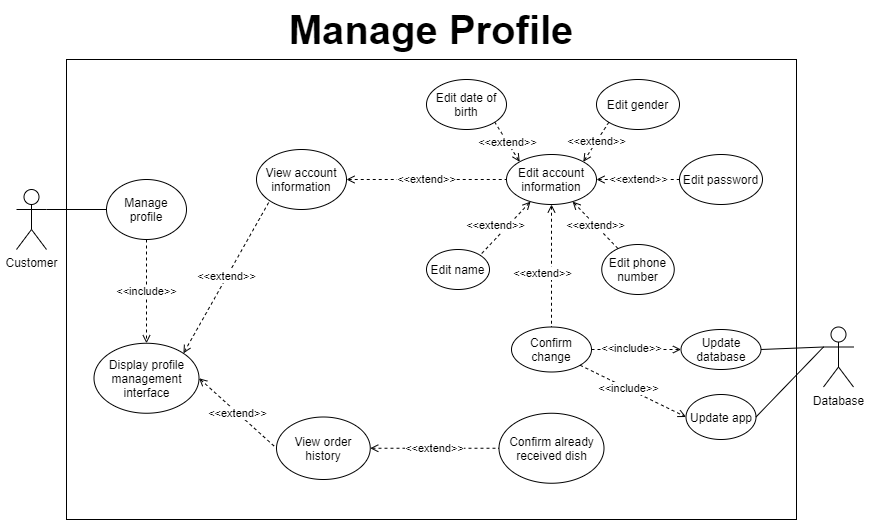

The diagram above was exported from draw.io. Its source (the exported page's mxGraphModel, read from the mxfile embedded in the PNG):
<mxGraphModel dx="1038" dy="599" grid="1" gridSize="10" guides="1" tooltips="1" connect="1" arrows="1" fold="1" page="1" pageScale="1" pageWidth="827" pageHeight="1169" math="0" shadow="0">
  <root>
    <mxCell id="EQg2KC1dNH0uTwvOTKL6-0" />
    <mxCell id="EQg2KC1dNH0uTwvOTKL6-1" parent="EQg2KC1dNH0uTwvOTKL6-0" />
    <mxCell id="ykdWrNLiyjZlKJdRFTBY-13" value="" style="rounded=0;whiteSpace=wrap;html=1;" parent="EQg2KC1dNH0uTwvOTKL6-1" vertex="1">
      <mxGeometry x="70" y="290" width="730" height="460" as="geometry" />
    </mxCell>
    <mxCell id="EQg2KC1dNH0uTwvOTKL6-2" value="Customer" style="shape=umlActor;verticalLabelPosition=bottom;verticalAlign=top;html=1;outlineConnect=0;" parent="EQg2KC1dNH0uTwvOTKL6-1" vertex="1">
      <mxGeometry x="20" y="420" width="30" height="60" as="geometry" />
    </mxCell>
    <mxCell id="cnu-jWkXhnx6frextXGi-0" value="Manage profile" style="ellipse;whiteSpace=wrap;html=1;" parent="EQg2KC1dNH0uTwvOTKL6-1" vertex="1">
      <mxGeometry x="110" y="410" width="80" height="60" as="geometry" />
    </mxCell>
    <mxCell id="cnu-jWkXhnx6frextXGi-1" value="" style="endArrow=none;html=1;exitX=1;exitY=0.3333333333333333;exitDx=0;exitDy=0;exitPerimeter=0;entryX=0;entryY=0.5;entryDx=0;entryDy=0;" parent="EQg2KC1dNH0uTwvOTKL6-1" source="EQg2KC1dNH0uTwvOTKL6-2" target="cnu-jWkXhnx6frextXGi-0" edge="1">
      <mxGeometry width="50" height="50" relative="1" as="geometry">
        <mxPoint x="330" y="510" as="sourcePoint" />
        <mxPoint x="380" y="460" as="targetPoint" />
      </mxGeometry>
    </mxCell>
    <mxCell id="2N4J-qwNTXofdfR0BGb_-0" value="Display profile management interface" style="ellipse;whiteSpace=wrap;html=1;" parent="EQg2KC1dNH0uTwvOTKL6-1" vertex="1">
      <mxGeometry x="97.5" y="573.75" width="105" height="70" as="geometry" />
    </mxCell>
    <mxCell id="7fwlvoHuT5C-J9Yo7XT1-0" value="&amp;lt;&amp;lt;include&amp;gt;&amp;gt;" style="endArrow=open;dashed=1;html=1;endFill=0;entryX=0.5;entryY=0;entryDx=0;entryDy=0;" parent="EQg2KC1dNH0uTwvOTKL6-1" source="cnu-jWkXhnx6frextXGi-0" target="2N4J-qwNTXofdfR0BGb_-0" edge="1">
      <mxGeometry width="50" height="50" relative="1" as="geometry">
        <mxPoint x="148.2842712474619" y="267.6776695296637" as="sourcePoint" />
        <mxPoint x="230" y="590" as="targetPoint" />
      </mxGeometry>
    </mxCell>
    <mxCell id="QfRoFwPKEcf7Kf8smXgp-0" value="View account information" style="ellipse;whiteSpace=wrap;html=1;" parent="EQg2KC1dNH0uTwvOTKL6-1" vertex="1">
      <mxGeometry x="260" y="380" width="90" height="60" as="geometry" />
    </mxCell>
    <mxCell id="r_-YVooVrjqySVL0mxz3-0" value="&amp;lt;&amp;lt;extend&amp;gt;&amp;gt;" style="endArrow=none;dashed=1;html=1;startArrow=open;startFill=0;entryX=0;entryY=1;entryDx=0;entryDy=0;exitX=1;exitY=0;exitDx=0;exitDy=0;" parent="EQg2KC1dNH0uTwvOTKL6-1" source="2N4J-qwNTXofdfR0BGb_-0" target="QfRoFwPKEcf7Kf8smXgp-0" edge="1">
      <mxGeometry width="50" height="50" relative="1" as="geometry">
        <mxPoint x="539.9971804417269" y="328.57136593045516" as="sourcePoint" />
        <mxPoint x="569.2412626584708" y="279.99873734152925" as="targetPoint" />
      </mxGeometry>
    </mxCell>
    <mxCell id="BLYVYzjXPC4o_VCpeAQk-0" value="Edit name" style="ellipse;whiteSpace=wrap;html=1;" parent="EQg2KC1dNH0uTwvOTKL6-1" vertex="1">
      <mxGeometry x="430" y="480" width="63" height="40" as="geometry" />
    </mxCell>
    <mxCell id="gIunrzXCinX32GaHcrdW-2" value="Edit date of birth" style="ellipse;whiteSpace=wrap;html=1;" parent="EQg2KC1dNH0uTwvOTKL6-1" vertex="1">
      <mxGeometry x="430" y="310" width="80" height="50" as="geometry" />
    </mxCell>
    <mxCell id="gIunrzXCinX32GaHcrdW-4" value="Edit phone number" style="ellipse;whiteSpace=wrap;html=1;" parent="EQg2KC1dNH0uTwvOTKL6-1" vertex="1">
      <mxGeometry x="605.25" y="475" width="72.5" height="50" as="geometry" />
    </mxCell>
    <mxCell id="gIunrzXCinX32GaHcrdW-5" value="Edit gender" style="ellipse;whiteSpace=wrap;html=1;" parent="EQg2KC1dNH0uTwvOTKL6-1" vertex="1">
      <mxGeometry x="600" y="310" width="83" height="50" as="geometry" />
    </mxCell>
    <mxCell id="nT97G2kdLJU-zvWfuncH-0" value="Confirm change" style="ellipse;whiteSpace=wrap;html=1;" parent="EQg2KC1dNH0uTwvOTKL6-1" vertex="1">
      <mxGeometry x="515" y="557.5" width="80" height="45" as="geometry" />
    </mxCell>
    <mxCell id="TcOdfdVhfrPJFZFw4frs-0" value="Update database" style="ellipse;whiteSpace=wrap;html=1;" parent="EQg2KC1dNH0uTwvOTKL6-1" vertex="1">
      <mxGeometry x="684.5" y="560" width="80" height="40" as="geometry" />
    </mxCell>
    <mxCell id="TcOdfdVhfrPJFZFw4frs-1" value="Update app" style="ellipse;whiteSpace=wrap;html=1;" parent="EQg2KC1dNH0uTwvOTKL6-1" vertex="1">
      <mxGeometry x="689.5" y="625" width="70" height="45" as="geometry" />
    </mxCell>
    <mxCell id="9gCRasGIJtpQ_VNFlDcm-0" value="Edit account information" style="ellipse;whiteSpace=wrap;html=1;" parent="EQg2KC1dNH0uTwvOTKL6-1" vertex="1">
      <mxGeometry x="510" y="385" width="90" height="50" as="geometry" />
    </mxCell>
    <mxCell id="FRsNvNXmLsc2qd-0-Cmb-5" value="Confirm already received dish" style="ellipse;whiteSpace=wrap;html=1;" parent="EQg2KC1dNH0uTwvOTKL6-1" vertex="1">
      <mxGeometry x="502.5" y="643.75" width="105" height="70" as="geometry" />
    </mxCell>
    <mxCell id="FRsNvNXmLsc2qd-0-Cmb-9" value="&amp;lt;&amp;lt;extend&amp;gt;&amp;gt;" style="endArrow=none;dashed=1;html=1;startArrow=open;startFill=0;" parent="EQg2KC1dNH0uTwvOTKL6-1" source="FRsNvNXmLsc2qd-0-Cmb-10" target="FRsNvNXmLsc2qd-0-Cmb-5" edge="1">
      <mxGeometry width="50" height="50" relative="1" as="geometry">
        <mxPoint x="410" y="675" as="sourcePoint" />
        <mxPoint x="851.0000000000068" y="720" as="targetPoint" />
      </mxGeometry>
    </mxCell>
    <mxCell id="FRsNvNXmLsc2qd-0-Cmb-10" value="View order history" style="ellipse;whiteSpace=wrap;html=1;" parent="EQg2KC1dNH0uTwvOTKL6-1" vertex="1">
      <mxGeometry x="280" y="647.5" width="93.75" height="62.5" as="geometry" />
    </mxCell>
    <mxCell id="YX0A3CoEqVN0ACLIr2Rc-2" value="&amp;lt;&amp;lt;extend&amp;gt;&amp;gt;" style="endArrow=none;dashed=1;html=1;startArrow=open;startFill=0;entryX=0;entryY=0.5;entryDx=0;entryDy=0;exitX=1;exitY=0.5;exitDx=0;exitDy=0;" parent="EQg2KC1dNH0uTwvOTKL6-1" source="QfRoFwPKEcf7Kf8smXgp-0" target="9gCRasGIJtpQ_VNFlDcm-0" edge="1">
      <mxGeometry width="50" height="50" relative="1" as="geometry">
        <mxPoint x="474" y="390" as="sourcePoint" />
        <mxPoint x="580.0000000000068" y="390" as="targetPoint" />
      </mxGeometry>
    </mxCell>
    <mxCell id="YX0A3CoEqVN0ACLIr2Rc-3" value="&amp;lt;&amp;lt;include&amp;gt;&amp;gt;" style="endArrow=open;dashed=1;html=1;endFill=0;entryX=0;entryY=0.5;entryDx=0;entryDy=0;exitX=1;exitY=1;exitDx=0;exitDy=0;" parent="EQg2KC1dNH0uTwvOTKL6-1" source="nT97G2kdLJU-zvWfuncH-0" target="TcOdfdVhfrPJFZFw4frs-1" edge="1">
      <mxGeometry x="-0.0845" y="1" width="50" height="50" relative="1" as="geometry">
        <mxPoint x="777" y="670" as="sourcePoint" />
        <mxPoint x="901" y="670" as="targetPoint" />
        <mxPoint x="-1" as="offset" />
      </mxGeometry>
    </mxCell>
    <mxCell id="YX0A3CoEqVN0ACLIr2Rc-6" value="&amp;lt;&amp;lt;extend&amp;gt;&amp;gt;" style="endArrow=none;dashed=1;html=1;startArrow=open;startFill=0;entryX=0;entryY=0.5;entryDx=0;entryDy=0;exitX=1;exitY=0.5;exitDx=0;exitDy=0;" parent="EQg2KC1dNH0uTwvOTKL6-1" source="2N4J-qwNTXofdfR0BGb_-0" target="FRsNvNXmLsc2qd-0-Cmb-10" edge="1">
      <mxGeometry width="50" height="50" relative="1" as="geometry">
        <mxPoint x="514" y="410" as="sourcePoint" />
        <mxPoint x="620" y="410" as="targetPoint" />
      </mxGeometry>
    </mxCell>
    <mxCell id="ykdWrNLiyjZlKJdRFTBY-0" value="&amp;lt;&amp;lt;extend&amp;gt;&amp;gt;" style="endArrow=none;dashed=1;html=1;startArrow=open;startFill=0;entryX=0.5;entryY=0;entryDx=0;entryDy=0;" parent="EQg2KC1dNH0uTwvOTKL6-1" source="9gCRasGIJtpQ_VNFlDcm-0" target="nT97G2kdLJU-zvWfuncH-0" edge="1">
      <mxGeometry x="0.1264" y="-9" width="50" height="50" relative="1" as="geometry">
        <mxPoint x="444" y="360" as="sourcePoint" />
        <mxPoint x="550" y="360" as="targetPoint" />
        <Array as="points" />
        <mxPoint as="offset" />
      </mxGeometry>
    </mxCell>
    <mxCell id="ykdWrNLiyjZlKJdRFTBY-2" value="&amp;lt;&amp;lt;extend&amp;gt;&amp;gt;" style="endArrow=none;dashed=1;html=1;startArrow=open;startFill=0;entryX=0;entryY=1;entryDx=0;entryDy=0;exitX=1;exitY=0;exitDx=0;exitDy=0;" parent="EQg2KC1dNH0uTwvOTKL6-1" source="9gCRasGIJtpQ_VNFlDcm-0" target="gIunrzXCinX32GaHcrdW-5" edge="1">
      <mxGeometry width="50" height="50" relative="1" as="geometry">
        <mxPoint x="810" y="400" as="sourcePoint" />
        <mxPoint x="916" y="400" as="targetPoint" />
      </mxGeometry>
    </mxCell>
    <mxCell id="ykdWrNLiyjZlKJdRFTBY-3" value="&amp;lt;&amp;lt;extend&amp;gt;&amp;gt;" style="endArrow=none;dashed=1;html=1;startArrow=open;startFill=0;exitX=0;exitY=0;exitDx=0;exitDy=0;entryX=1;entryY=1;entryDx=0;entryDy=0;" parent="EQg2KC1dNH0uTwvOTKL6-1" source="9gCRasGIJtpQ_VNFlDcm-0" target="gIunrzXCinX32GaHcrdW-2" edge="1">
      <mxGeometry width="50" height="50" relative="1" as="geometry">
        <mxPoint x="597" y="440" as="sourcePoint" />
        <mxPoint x="510" y="360" as="targetPoint" />
      </mxGeometry>
    </mxCell>
    <mxCell id="ykdWrNLiyjZlKJdRFTBY-5" value="&amp;lt;&amp;lt;extend&amp;gt;&amp;gt;" style="endArrow=none;dashed=1;html=1;startArrow=open;startFill=0;entryX=1;entryY=0;entryDx=0;entryDy=0;" parent="EQg2KC1dNH0uTwvOTKL6-1" source="9gCRasGIJtpQ_VNFlDcm-0" target="BLYVYzjXPC4o_VCpeAQk-0" edge="1">
      <mxGeometry x="0.1159" y="-9" width="50" height="50" relative="1" as="geometry">
        <mxPoint x="564" y="410" as="sourcePoint" />
        <mxPoint x="670" y="410" as="targetPoint" />
        <mxPoint as="offset" />
      </mxGeometry>
    </mxCell>
    <mxCell id="ykdWrNLiyjZlKJdRFTBY-8" value="Database" style="shape=umlActor;verticalLabelPosition=bottom;verticalAlign=top;html=1;outlineConnect=0;" parent="EQg2KC1dNH0uTwvOTKL6-1" vertex="1">
      <mxGeometry x="827" y="557.5" width="30" height="60" as="geometry" />
    </mxCell>
    <mxCell id="ykdWrNLiyjZlKJdRFTBY-11" value="" style="endArrow=none;html=1;entryX=0;entryY=0.3333333333333333;entryDx=0;entryDy=0;entryPerimeter=0;exitX=1;exitY=0.5;exitDx=0;exitDy=0;" parent="EQg2KC1dNH0uTwvOTKL6-1" source="TcOdfdVhfrPJFZFw4frs-1" target="ykdWrNLiyjZlKJdRFTBY-8" edge="1">
      <mxGeometry width="50" height="50" relative="1" as="geometry">
        <mxPoint x="510" y="670" as="sourcePoint" />
        <mxPoint x="560" y="620" as="targetPoint" />
      </mxGeometry>
    </mxCell>
    <mxCell id="ykdWrNLiyjZlKJdRFTBY-12" value="" style="endArrow=none;html=1;entryX=0;entryY=0.3333333333333333;entryDx=0;entryDy=0;entryPerimeter=0;exitX=1;exitY=0.5;exitDx=0;exitDy=0;" parent="EQg2KC1dNH0uTwvOTKL6-1" source="TcOdfdVhfrPJFZFw4frs-0" target="ykdWrNLiyjZlKJdRFTBY-8" edge="1">
      <mxGeometry width="50" height="50" relative="1" as="geometry">
        <mxPoint x="510" y="670" as="sourcePoint" />
        <mxPoint x="780" y="560" as="targetPoint" />
      </mxGeometry>
    </mxCell>
    <mxCell id="5qXB1CgKbzL12RH3YmHw-1" value="&amp;lt;&amp;lt;extend&amp;gt;&amp;gt;" style="endArrow=none;dashed=1;html=1;startArrow=open;startFill=0;" parent="EQg2KC1dNH0uTwvOTKL6-1" source="9gCRasGIJtpQ_VNFlDcm-0" target="gIunrzXCinX32GaHcrdW-4" edge="1">
      <mxGeometry width="50" height="50" relative="1" as="geometry">
        <mxPoint x="596.8198051533948" y="432.3223304703365" as="sourcePoint" />
        <mxPoint x="654.8936335121659" y="372.8202243803066" as="targetPoint" />
      </mxGeometry>
    </mxCell>
    <mxCell id="5qXB1CgKbzL12RH3YmHw-2" value="&amp;lt;&amp;lt;include&amp;gt;&amp;gt;" style="endArrow=open;dashed=1;html=1;endFill=0;entryX=0;entryY=0.5;entryDx=0;entryDy=0;exitX=1;exitY=0.5;exitDx=0;exitDy=0;" parent="EQg2KC1dNH0uTwvOTKL6-1" source="nT97G2kdLJU-zvWfuncH-0" target="TcOdfdVhfrPJFZFw4frs-0" edge="1">
      <mxGeometry x="-0.0845" y="1" width="50" height="50" relative="1" as="geometry">
        <mxPoint x="520.9192773859049" y="588.3335974007184" as="sourcePoint" />
        <mxPoint x="657.4999999999993" y="652.5" as="targetPoint" />
        <mxPoint x="-1" as="offset" />
      </mxGeometry>
    </mxCell>
    <mxCell id="QtmqM8cT_9uSeV_Cxm4f-0" value="Edit password" style="ellipse;whiteSpace=wrap;html=1;" parent="EQg2KC1dNH0uTwvOTKL6-1" vertex="1">
      <mxGeometry x="683" y="385" width="83" height="50" as="geometry" />
    </mxCell>
    <mxCell id="QtmqM8cT_9uSeV_Cxm4f-1" value="&amp;lt;&amp;lt;extend&amp;gt;&amp;gt;" style="endArrow=none;dashed=1;html=1;startArrow=open;startFill=0;" parent="EQg2KC1dNH0uTwvOTKL6-1" source="9gCRasGIJtpQ_VNFlDcm-0" target="QtmqM8cT_9uSeV_Cxm4f-0" edge="1">
      <mxGeometry width="50" height="50" relative="1" as="geometry">
        <mxPoint x="596.8198051533948" y="402.32233047033617" as="sourcePoint" />
        <mxPoint x="622.3334523024876" y="362.7844803033612" as="targetPoint" />
      </mxGeometry>
    </mxCell>
    <mxCell id="qOrkw24B-uJjg_eFqW_H-0" value="&lt;font style=&quot;font-size: 40px&quot;&gt;&lt;b&gt;Manage Profile&lt;/b&gt;&lt;/font&gt;" style="text;html=1;strokeColor=none;fillColor=none;align=center;verticalAlign=middle;whiteSpace=wrap;rounded=0;" parent="EQg2KC1dNH0uTwvOTKL6-1" vertex="1">
      <mxGeometry x="220" y="250" width="430" height="20" as="geometry" />
    </mxCell>
  </root>
</mxGraphModel>